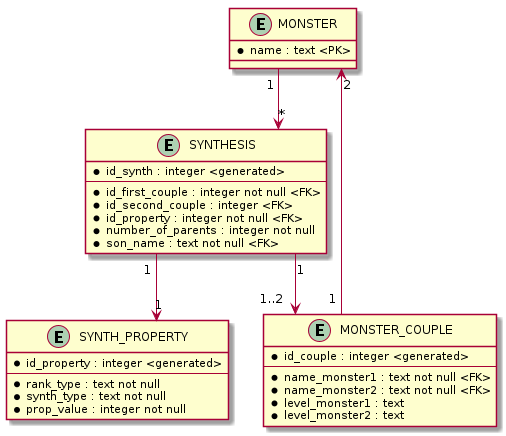

The diagram above was rendered by PlantUML. Its source (embedded in the PNG):
@startuml dataBaseScheme
skinparam Linetype ortho

entity MONSTER{
    *name : text <PK>
}
entity SYNTH_PROPERTY{
    *id_property : integer <generated>
    --
    *rank_type : text not null
    *synth_type : text not null
    *prop_value : integer not null
}
entity MONSTER_COUPLE{
    *id_couple : integer <generated>
    --
    *name_monster1 : text not null <FK>
    *name_monster2 : text not null <FK>
    *level_monster1 : text
    *level_monster2 : text
}
entity SYNTHESIS{
    *id_synth : integer <generated>
    --
    *id_first_couple : integer not null <FK>
    *id_second_couple : integer <FK>
    *id_property : integer not null <FK>
    *number_of_parents : integer not null
    *son_name : text not null <FK>
}


SYNTHESIS "1"-->"1..2" MONSTER_COUPLE
SYNTHESIS "1"-->"1" SYNTH_PROPERTY
MONSTER_COUPLE "1"-->"2" MONSTER 
MONSTER "1"-->"*" SYNTHESIS

@enduml